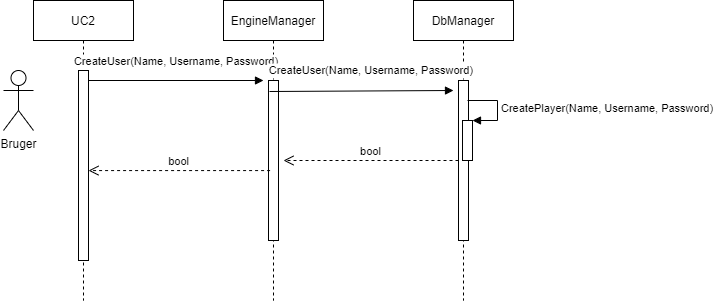

The diagram above was exported from draw.io. Its source (the exported page's mxGraphModel, read from the mxfile embedded in the PNG):
<mxGraphModel dx="1278" dy="649" grid="1" gridSize="10" guides="1" tooltips="1" connect="1" arrows="1" fold="1" page="1" pageScale="1" pageWidth="1654" pageHeight="1169" math="0" shadow="0">
  <root>
    <mxCell id="0" />
    <mxCell id="1" parent="0" />
    <mxCell id="Rkr01xOBmXxOAei_y_3j-1" value="UC2" style="shape=umlLifeline;perimeter=lifelinePerimeter;container=1;collapsible=0;recursiveResize=0;rounded=0;shadow=0;strokeWidth=1;" parent="1" vertex="1">
      <mxGeometry x="120" y="80" width="100" height="300" as="geometry" />
    </mxCell>
    <mxCell id="Rkr01xOBmXxOAei_y_3j-2" value="" style="points=[];perimeter=orthogonalPerimeter;rounded=0;shadow=0;strokeWidth=1;" parent="Rkr01xOBmXxOAei_y_3j-1" vertex="1">
      <mxGeometry x="45" y="70" width="10" height="190" as="geometry" />
    </mxCell>
    <mxCell id="Rkr01xOBmXxOAei_y_3j-3" value="EngineManager" style="shape=umlLifeline;perimeter=lifelinePerimeter;container=1;collapsible=0;recursiveResize=0;rounded=0;shadow=0;strokeWidth=1;" parent="1" vertex="1">
      <mxGeometry x="310" y="80" width="100" height="300" as="geometry" />
    </mxCell>
    <mxCell id="Rkr01xOBmXxOAei_y_3j-4" value="" style="points=[];perimeter=orthogonalPerimeter;rounded=0;shadow=0;strokeWidth=1;" parent="Rkr01xOBmXxOAei_y_3j-3" vertex="1">
      <mxGeometry x="45" y="80" width="10" height="160" as="geometry" />
    </mxCell>
    <mxCell id="Rkr01xOBmXxOAei_y_3j-5" value="bool" style="verticalAlign=bottom;endArrow=open;dashed=1;endSize=8;shadow=0;strokeWidth=1;exitX=0.159;exitY=0.563;exitDx=0;exitDy=0;exitPerimeter=0;" parent="1" source="Rkr01xOBmXxOAei_y_3j-4" target="Rkr01xOBmXxOAei_y_3j-2" edge="1">
      <mxGeometry relative="1" as="geometry">
        <mxPoint x="275" y="236" as="targetPoint" />
      </mxGeometry>
    </mxCell>
    <mxCell id="Rkr01xOBmXxOAei_y_3j-6" value="CreateUser(Name, Username, Password)" style="verticalAlign=bottom;endArrow=block;shadow=0;strokeWidth=1;" parent="1" source="Rkr01xOBmXxOAei_y_3j-2" edge="1">
      <mxGeometry y="10" relative="1" as="geometry">
        <mxPoint x="275" y="160" as="sourcePoint" />
        <mxPoint x="350" y="160" as="targetPoint" />
        <mxPoint as="offset" />
      </mxGeometry>
    </mxCell>
    <mxCell id="Rkr01xOBmXxOAei_y_3j-7" value="DbManager" style="shape=umlLifeline;perimeter=lifelinePerimeter;container=1;collapsible=0;recursiveResize=0;rounded=0;shadow=0;strokeWidth=1;" parent="1" vertex="1">
      <mxGeometry x="500" y="80" width="100" height="300" as="geometry" />
    </mxCell>
    <mxCell id="Rkr01xOBmXxOAei_y_3j-8" value="" style="points=[];perimeter=orthogonalPerimeter;rounded=0;shadow=0;strokeWidth=1;" parent="Rkr01xOBmXxOAei_y_3j-7" vertex="1">
      <mxGeometry x="45" y="80" width="10" height="160" as="geometry" />
    </mxCell>
    <mxCell id="Rkr01xOBmXxOAei_y_3j-9" value="" style="html=1;points=[];perimeter=orthogonalPerimeter;" parent="Rkr01xOBmXxOAei_y_3j-7" vertex="1">
      <mxGeometry x="49" y="120" width="10" height="40" as="geometry" />
    </mxCell>
    <mxCell id="Rkr01xOBmXxOAei_y_3j-10" value="CreatePlayer(Name, Username, Password)" style="edgeStyle=orthogonalEdgeStyle;html=1;align=left;spacingLeft=2;endArrow=block;rounded=0;entryX=1;entryY=0;" parent="Rkr01xOBmXxOAei_y_3j-7" target="Rkr01xOBmXxOAei_y_3j-9" edge="1">
      <mxGeometry relative="1" as="geometry">
        <mxPoint x="54" y="100" as="sourcePoint" />
        <Array as="points">
          <mxPoint x="84" y="100" />
        </Array>
      </mxGeometry>
    </mxCell>
    <mxCell id="Rkr01xOBmXxOAei_y_3j-11" value="Bruger" style="shape=umlActor;verticalLabelPosition=bottom;verticalAlign=top;html=1;outlineConnect=0;" parent="1" vertex="1">
      <mxGeometry x="90" y="150" width="30" height="60" as="geometry" />
    </mxCell>
    <mxCell id="Rkr01xOBmXxOAei_y_3j-12" value="CreateUser(Name, Username, Password)" style="verticalAlign=bottom;endArrow=block;shadow=0;strokeWidth=1;" parent="1" edge="1">
      <mxGeometry x="0.1059" y="11" relative="1" as="geometry">
        <mxPoint x="356" y="171.0000000000001" as="sourcePoint" />
        <mxPoint x="540" y="170" as="targetPoint" />
        <mxPoint as="offset" />
      </mxGeometry>
    </mxCell>
    <mxCell id="Rkr01xOBmXxOAei_y_3j-13" value="bool" style="html=1;verticalAlign=bottom;endArrow=open;dashed=1;endSize=8;rounded=0;" parent="1" source="Rkr01xOBmXxOAei_y_3j-8" edge="1">
      <mxGeometry relative="1" as="geometry">
        <mxPoint x="520" y="250" as="sourcePoint" />
        <mxPoint x="370" y="240" as="targetPoint" />
      </mxGeometry>
    </mxCell>
  </root>
</mxGraphModel>